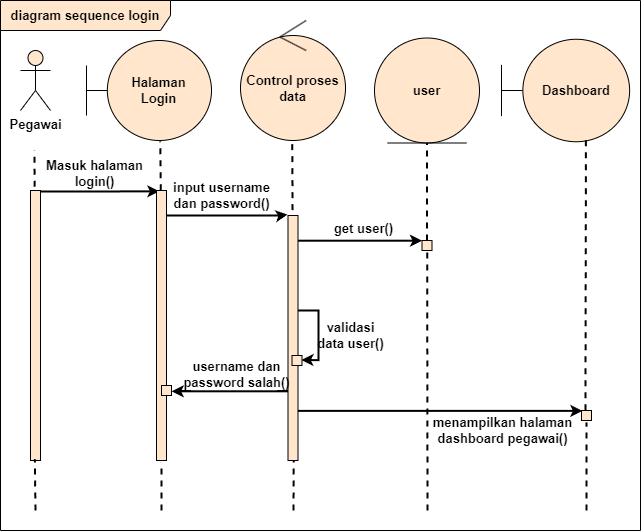

The diagram above was exported from draw.io. Its source (the exported page's mxGraphModel, read from the mxfile embedded in the PNG):
<mxGraphModel dx="1344" dy="1288" grid="1" gridSize="10" guides="1" tooltips="1" connect="1" arrows="1" fold="1" page="1" pageScale="1" pageWidth="827" pageHeight="1169" math="0" shadow="0">
  <root>
    <mxCell id="0" />
    <mxCell id="1" parent="0" />
    <mxCell id="2" value="Pegawai" style="shape=umlActor;verticalLabelPosition=bottom;verticalAlign=top;html=1;outlineConnect=0;fillColor=#FFE6CC;fontSize=13;fontStyle=1" vertex="1" parent="1">
      <mxGeometry x="80" y="260" width="30" height="60" as="geometry" />
    </mxCell>
    <mxCell id="3" value="Halaman &lt;br style=&quot;font-size: 13px;&quot;&gt;Login" style="shape=umlBoundary;whiteSpace=wrap;html=1;fillColor=#FFE6CC;fontSize=13;fontStyle=1" vertex="1" parent="1">
      <mxGeometry x="146" y="250" width="125" height="100" as="geometry" />
    </mxCell>
    <mxCell id="4" value="Control proses data" style="ellipse;shape=umlControl;whiteSpace=wrap;html=1;fillColor=#FFE6CC;fontSize=13;fontStyle=1" vertex="1" parent="1">
      <mxGeometry x="300" y="230" width="105" height="120" as="geometry" />
    </mxCell>
    <mxCell id="5" value="user" style="ellipse;shape=umlEntity;whiteSpace=wrap;html=1;fillColor=#FFE6CC;fontSize=13;fontStyle=1" vertex="1" parent="1">
      <mxGeometry x="434" y="247.5" width="105" height="105" as="geometry" />
    </mxCell>
    <mxCell id="6" value="Dashboard" style="shape=umlBoundary;whiteSpace=wrap;html=1;fillColor=#FFE6CC;fontSize=13;fontStyle=1" vertex="1" parent="1">
      <mxGeometry x="561" y="248.75" width="128.13" height="102.5" as="geometry" />
    </mxCell>
    <mxCell id="7" style="edgeStyle=orthogonalEdgeStyle;rounded=0;orthogonalLoop=1;jettySize=auto;html=1;strokeWidth=2;entryX=0.295;entryY=0.003;entryDx=0;entryDy=0;entryPerimeter=0;fontSize=13;fontStyle=1" edge="1" source="8" target="15" parent="1">
      <mxGeometry relative="1" as="geometry">
        <mxPoint x="240" y="370" as="targetPoint" />
        <Array as="points">
          <mxPoint x="158" y="401" />
          <mxPoint x="219" y="400" />
        </Array>
      </mxGeometry>
    </mxCell>
    <mxCell id="8" value="" style="html=1;points=[];perimeter=orthogonalPerimeter;fillColor=#FFE6CC;fontSize=13;fontStyle=1" vertex="1" parent="1">
      <mxGeometry x="90" y="400" width="10" height="270" as="geometry" />
    </mxCell>
    <mxCell id="9" value="" style="endArrow=none;dashed=1;html=1;rounded=0;strokeWidth=2;exitX=0.411;exitY=-0.014;exitDx=0;exitDy=0;exitPerimeter=0;fontSize=13;fontStyle=1" edge="1" source="8" parent="1">
      <mxGeometry width="50" height="50" relative="1" as="geometry">
        <mxPoint x="90" y="440" as="sourcePoint" />
        <mxPoint x="94" y="360" as="targetPoint" />
      </mxGeometry>
    </mxCell>
    <mxCell id="10" value="" style="endArrow=none;dashed=1;html=1;rounded=0;strokeWidth=2;exitX=0.429;exitY=-0.001;exitDx=0;exitDy=0;exitPerimeter=0;entryX=0.59;entryY=1.009;entryDx=0;entryDy=0;entryPerimeter=0;fontSize=13;fontStyle=1" edge="1" source="15" target="3" parent="1">
      <mxGeometry width="50" height="50" relative="1" as="geometry">
        <mxPoint x="208.32" y="428.88" as="sourcePoint" />
        <mxPoint x="208.20999999999998" y="350" as="targetPoint" />
      </mxGeometry>
    </mxCell>
    <mxCell id="11" value="" style="endArrow=none;dashed=1;html=1;rounded=0;strokeWidth=2;exitX=0.471;exitY=0.125;exitDx=0;exitDy=0;exitPerimeter=0;entryX=0.493;entryY=1.019;entryDx=0;entryDy=0;entryPerimeter=0;fontSize=13;fontStyle=1" edge="1" source="20" target="4" parent="1">
      <mxGeometry width="50" height="50" relative="1" as="geometry">
        <mxPoint x="352.32000000000016" y="428.88" as="sourcePoint" />
        <mxPoint x="352" y="360" as="targetPoint" />
      </mxGeometry>
    </mxCell>
    <mxCell id="12" value="" style="endArrow=none;dashed=1;html=1;rounded=0;strokeWidth=2;entryX=0.5;entryY=1;entryDx=0;entryDy=0;fontSize=13;fontStyle=1" edge="1" source="21" target="5" parent="1">
      <mxGeometry width="50" height="50" relative="1" as="geometry">
        <mxPoint x="486.32000000000016" y="431.38" as="sourcePoint" />
        <mxPoint x="486" y="380" as="targetPoint" />
      </mxGeometry>
    </mxCell>
    <mxCell id="13" value="" style="endArrow=none;dashed=1;html=1;rounded=0;strokeWidth=2;exitX=0.396;exitY=-0.027;exitDx=0;exitDy=0;exitPerimeter=0;entryX=0.659;entryY=0.98;entryDx=0;entryDy=0;entryPerimeter=0;fontSize=13;fontStyle=1" edge="1" source="22" target="6" parent="1">
      <mxGeometry width="50" height="50" relative="1" as="geometry">
        <mxPoint x="624.8900000000001" y="430.13" as="sourcePoint" />
        <mxPoint x="641" y="350" as="targetPoint" />
      </mxGeometry>
    </mxCell>
    <mxCell id="14" style="edgeStyle=orthogonalEdgeStyle;rounded=0;orthogonalLoop=1;jettySize=auto;html=1;strokeWidth=2;entryX=-0.039;entryY=-0.004;entryDx=0;entryDy=0;entryPerimeter=0;fontSize=13;fontStyle=1" edge="1" source="15" target="20" parent="1">
      <mxGeometry relative="1" as="geometry">
        <mxPoint x="370" y="440" as="targetPoint" />
        <Array as="points">
          <mxPoint x="340" y="425" />
        </Array>
      </mxGeometry>
    </mxCell>
    <mxCell id="15" value="" style="html=1;points=[];perimeter=orthogonalPerimeter;fillColor=#FFE6CC;fontSize=13;fontStyle=1" vertex="1" parent="1">
      <mxGeometry x="216" y="400" width="10" height="270" as="geometry" />
    </mxCell>
    <mxCell id="16" style="edgeStyle=orthogonalEdgeStyle;rounded=0;orthogonalLoop=1;jettySize=auto;html=1;strokeWidth=2;entryX=0.003;entryY=0.012;entryDx=0;entryDy=0;entryPerimeter=0;fontSize=13;fontStyle=1" edge="1" source="20" target="21" parent="1">
      <mxGeometry relative="1" as="geometry">
        <mxPoint x="480" y="460" as="targetPoint" />
        <Array as="points">
          <mxPoint x="482" y="450" />
        </Array>
      </mxGeometry>
    </mxCell>
    <mxCell id="17" style="edgeStyle=orthogonalEdgeStyle;rounded=0;orthogonalLoop=1;jettySize=auto;html=1;strokeWidth=2;entryX=0.089;entryY=0.035;entryDx=0;entryDy=0;entryPerimeter=0;fontSize=13;fontStyle=1" edge="1" source="20" target="22" parent="1">
      <mxGeometry relative="1" as="geometry">
        <mxPoint x="640" y="620" as="targetPoint" />
        <Array as="points">
          <mxPoint x="470" y="620" />
        </Array>
      </mxGeometry>
    </mxCell>
    <mxCell id="18" style="edgeStyle=orthogonalEdgeStyle;rounded=0;orthogonalLoop=1;jettySize=auto;html=1;strokeWidth=2;entryX=0.937;entryY=0.45;entryDx=0;entryDy=0;entryPerimeter=0;fontSize=13;fontStyle=1" edge="1" source="20" target="28" parent="1">
      <mxGeometry relative="1" as="geometry">
        <mxPoint x="370" y="570" as="targetPoint" />
        <Array as="points">
          <mxPoint x="378" y="520" />
          <mxPoint x="378" y="569" />
        </Array>
      </mxGeometry>
    </mxCell>
    <mxCell id="19" style="edgeStyle=orthogonalEdgeStyle;rounded=0;orthogonalLoop=1;jettySize=auto;html=1;strokeWidth=2;entryX=1.02;entryY=0.58;entryDx=0;entryDy=0;entryPerimeter=0;fontSize=13;fontStyle=1" edge="1" source="20" target="29" parent="1">
      <mxGeometry relative="1" as="geometry">
        <mxPoint x="250" y="600" as="targetPoint" />
        <Array as="points">
          <mxPoint x="289" y="600" />
        </Array>
      </mxGeometry>
    </mxCell>
    <mxCell id="20" value="" style="html=1;points=[];perimeter=orthogonalPerimeter;fillColor=#FFE6CC;fontSize=13;fontStyle=1" vertex="1" parent="1">
      <mxGeometry x="347.5" y="425" width="10" height="245" as="geometry" />
    </mxCell>
    <mxCell id="21" value="" style="html=1;points=[];perimeter=orthogonalPerimeter;fillColor=#FFE6CC;fontSize=13;fontStyle=1" vertex="1" parent="1">
      <mxGeometry x="481.5" y="450" width="10" height="10" as="geometry" />
    </mxCell>
    <mxCell id="22" value="" style="html=1;points=[];perimeter=orthogonalPerimeter;fillColor=#FFE6CC;fontSize=13;fontStyle=1" vertex="1" parent="1">
      <mxGeometry x="641" y="620" width="10" height="10" as="geometry" />
    </mxCell>
    <mxCell id="23" value="Masuk halaman &lt;br style=&quot;font-size: 13px;&quot;&gt;login()" style="text;html=1;align=center;verticalAlign=middle;resizable=0;points=[];autosize=1;strokeColor=none;fillColor=none;fontSize=13;fontStyle=1" vertex="1" parent="1">
      <mxGeometry x="94" y="363" width="120" height="40" as="geometry" />
    </mxCell>
    <mxCell id="24" value="input username&lt;br style=&quot;font-size: 13px;&quot;&gt;dan password()" style="text;html=1;align=center;verticalAlign=middle;resizable=0;points=[];autosize=1;strokeColor=none;fillColor=none;fontSize=13;fontStyle=1" vertex="1" parent="1">
      <mxGeometry x="221" y="385" width="120" height="40" as="geometry" />
    </mxCell>
    <mxCell id="25" value="get user()" style="text;html=1;align=center;verticalAlign=middle;resizable=0;points=[];autosize=1;strokeColor=none;fillColor=none;fontSize=13;fontStyle=1" vertex="1" parent="1">
      <mxGeometry x="383" y="423" width="80" height="30" as="geometry" />
    </mxCell>
    <mxCell id="26" value="" style="endArrow=none;dashed=1;html=1;rounded=0;strokeWidth=2;entryX=0.519;entryY=0.92;entryDx=0;entryDy=0;entryPerimeter=0;fontSize=13;fontStyle=1" edge="1" target="21" parent="1">
      <mxGeometry width="50" height="50" relative="1" as="geometry">
        <mxPoint x="487" y="720" as="sourcePoint" />
        <mxPoint x="486.5" y="482.5" as="targetPoint" />
      </mxGeometry>
    </mxCell>
    <mxCell id="27" value="validasi &lt;br style=&quot;font-size: 13px;&quot;&gt;data user()" style="text;html=1;align=center;verticalAlign=middle;resizable=0;points=[];autosize=1;strokeColor=none;fillColor=none;fontSize=13;fontStyle=1" vertex="1" parent="1">
      <mxGeometry x="365" y="525" width="90" height="40" as="geometry" />
    </mxCell>
    <mxCell id="28" value="" style="html=1;points=[];perimeter=orthogonalPerimeter;fillColor=#FFE6CC;fontSize=13;fontStyle=1" vertex="1" parent="1">
      <mxGeometry x="351.5" y="565" width="10" height="10" as="geometry" />
    </mxCell>
    <mxCell id="29" value="" style="html=1;points=[];perimeter=orthogonalPerimeter;fillColor=#FFE6CC;fontSize=13;fontStyle=1" vertex="1" parent="1">
      <mxGeometry x="221" y="595" width="10" height="10" as="geometry" />
    </mxCell>
    <mxCell id="30" value="username dan &lt;br style=&quot;font-size: 13px;&quot;&gt;password salah()" style="text;html=1;align=center;verticalAlign=middle;resizable=0;points=[];autosize=1;strokeColor=none;fillColor=none;fontSize=13;fontStyle=1" vertex="1" parent="1">
      <mxGeometry x="231" y="564" width="130" height="40" as="geometry" />
    </mxCell>
    <mxCell id="31" value="menampilkan halaman&lt;br style=&quot;font-size: 13px;&quot;&gt;dashboard pegawai()" style="text;html=1;align=center;verticalAlign=middle;resizable=0;points=[];autosize=1;strokeColor=none;fillColor=none;fontSize=13;fontStyle=1" vertex="1" parent="1">
      <mxGeometry x="481.5" y="620" width="160" height="40" as="geometry" />
    </mxCell>
    <mxCell id="32" value="" style="endArrow=none;dashed=1;html=1;rounded=0;strokeWidth=2;entryX=0.433;entryY=0.995;entryDx=0;entryDy=0;entryPerimeter=0;fontSize=13;fontStyle=1" edge="1" target="8" parent="1">
      <mxGeometry width="50" height="50" relative="1" as="geometry">
        <mxPoint x="95" y="720" as="sourcePoint" />
        <mxPoint x="104" y="679.9999999999999" as="targetPoint" />
      </mxGeometry>
    </mxCell>
    <mxCell id="33" value="" style="endArrow=none;dashed=1;html=1;rounded=0;strokeWidth=2;entryX=0.496;entryY=1.007;entryDx=0;entryDy=0;entryPerimeter=0;fontSize=13;fontStyle=1" edge="1" target="15" parent="1">
      <mxGeometry width="50" height="50" relative="1" as="geometry">
        <mxPoint x="221" y="720" as="sourcePoint" />
        <mxPoint x="216" y="678.65" as="targetPoint" />
      </mxGeometry>
    </mxCell>
    <mxCell id="34" value="" style="endArrow=none;dashed=1;html=1;rounded=0;strokeWidth=2;entryX=0.471;entryY=1;entryDx=0;entryDy=0;entryPerimeter=0;fontSize=13;fontStyle=1" edge="1" parent="1">
      <mxGeometry width="50" height="50" relative="1" as="geometry">
        <mxPoint x="353" y="720" as="sourcePoint" />
        <mxPoint x="353.21000000000004" y="670" as="targetPoint" />
      </mxGeometry>
    </mxCell>
    <mxCell id="35" value="" style="endArrow=none;dashed=1;html=1;rounded=0;strokeWidth=2;entryX=0.5;entryY=1.206;entryDx=0;entryDy=0;entryPerimeter=0;fontSize=13;fontStyle=1" edge="1" target="22" parent="1">
      <mxGeometry width="50" height="50" relative="1" as="geometry">
        <mxPoint x="646" y="720" as="sourcePoint" />
        <mxPoint x="645.9" y="640" as="targetPoint" />
      </mxGeometry>
    </mxCell>
    <mxCell id="36" value="diagram sequence login" style="shape=umlFrame;whiteSpace=wrap;html=1;fillColor=#FFE6CC;width=170;height=30;fontSize=13;fontStyle=1" vertex="1" parent="1">
      <mxGeometry x="60" y="210" width="640" height="530" as="geometry" />
    </mxCell>
  </root>
</mxGraphModel>